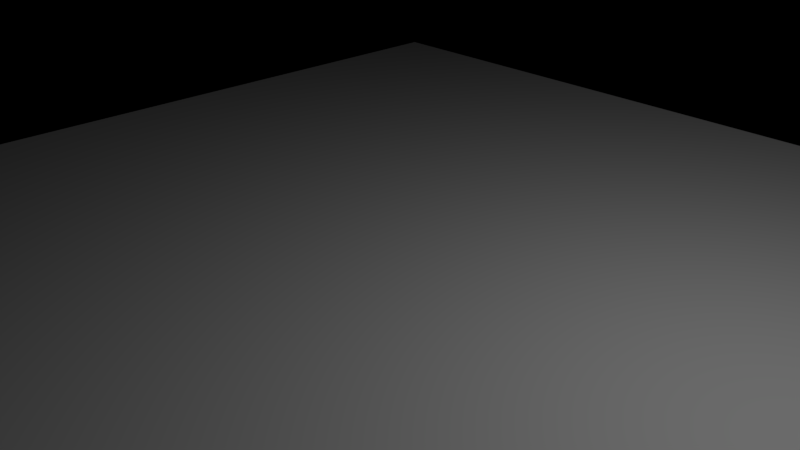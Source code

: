 # Source: success_4.blend  (saved by Blender 2.79.0; exported with 4.5.12 LTS)
import bpy
from mathutils import Matrix  # noqa: F401  (used for matrix-valued properties, if any)

bpy.ops.wm.read_factory_settings(use_empty=True)
scene = bpy.context.scene
scene.name = 'Scene'

# ---- collections
col_collection_1 = bpy.data.collections.new('Collection 1'); scene.collection.children.link(col_collection_1)

# ---- materials (node trees are filled in below, after node groups)
mat_membrane_mat = bpy.data.materials.new('Membrane_mat')
mat_membrane_mat.alpha_threshold = 0.0
mat_membrane_mat.roughness = 0.5
mat_glow_nuc_mat = bpy.data.materials.new('Glow_nuc_mat')
mat_glow_nuc_mat.alpha_threshold = 0.0
mat_glow_nuc_mat.roughness = 0.5
mat_nucleus_mat = bpy.data.materials.new('Nucleus_mat')
mat_nucleus_mat.alpha_threshold = 0.0
mat_nucleus_mat.diffuse_color = (0.8, 0.5672, 0.3898, 1.0)
mat_nucleus_mat.roughness = 0.5
mat_nucleus_mat.line_color = (0.0, 0.0, 0.0, 1.0)

# ---- material node trees
mat_membrane_mat.use_nodes = True; mat_membrane_mat.node_tree.nodes.clear()
_N = mat_membrane_mat.node_tree.nodes; _L = mat_membrane_mat.node_tree.links
n0 = _N.new('ShaderNodeBsdfTranslucent'); n0.name = 'Translucent BSDF'; n0.location = (-199, 417)
n1 = _N.new('ShaderNodeBsdfTransparent'); n1.name = 'Transparent BSDF'; n1.location = (-105, 286)
n1.inputs[0].default_value = (1.0, 0.9729, 0.8212, 1.0)
n2 = _N.new('ShaderNodeMixShader'); n2.name = 'Mix Shader'; n2.location = (255, 322)
n3 = _N.new('ShaderNodeLayerWeight'); n3.name = 'Layer Weight'; n3.location = (79, 396)
n4 = _N.new('ShaderNodeBsdfAnisotropic'); n4.name = 'Glossy BSDF'; n4.location = (55, 190)
n4.distribution = 'GGX'
n4.inputs[1].default_value = 0.3162
n5 = _N.new('ShaderNodeOutputMaterial'); n5.name = 'Material Output'; n5.location = (613, 434)
n6 = _N.new('ShaderNodeTexNoise'); n6.name = 'Noise Texture'; n6.location = (426, 261)
n6.inputs[2].default_value = 3.5
n6.inputs[3].default_value = 4.9
n6.inputs[8].default_value = 1.15
n7 = _N.new('ShaderNodeDisplacement'); n7.name = 'Displacement'; n7.location = (0, 0)
n7.inputs[1].default_value = 0.0
n7.inputs[2].default_value = 0.1
_L.new(n4.outputs[0], n2.inputs[2])
_L.new(n2.outputs[0], n5.inputs[0])
_L.new(n1.outputs[0], n2.inputs[1])
_L.new(n3.outputs[1], n2.inputs[0])
_L.new(n6.outputs[0], n7.inputs[0])
_L.new(n7.outputs[0], n5.inputs[2])
n5.is_active_output = True
mat_glow_nuc_mat.use_nodes = True; mat_glow_nuc_mat.node_tree.nodes.clear()
_N = mat_glow_nuc_mat.node_tree.nodes; _L = mat_glow_nuc_mat.node_tree.links
n0 = _N.new('ShaderNodeBsdfTranslucent'); n0.name = 'Translucent BSDF'; n0.location = (-199, 417)
n1 = _N.new('ShaderNodeLayerWeight'); n1.name = 'Layer Weight'; n1.location = (79, 396)
n1.inputs[0].default_value = 0.9
n2 = _N.new('ShaderNodeOutputMaterial'); n2.name = 'Material Output'; n2.location = (613, 434)
n3 = _N.new('ShaderNodeTexNoise'); n3.name = 'Noise Texture'; n3.location = (426, 261)
n3.inputs[2].default_value = 1.0
n3.inputs[3].default_value = 4.9
n3.inputs[8].default_value = 1.15
n4 = _N.new('ShaderNodeBsdfAnisotropic'); n4.name = 'Glossy BSDF'; n4.location = (-94, 188)
n4.distribution = 'GGX'
n4.inputs[0].default_value = (0.8714, 0.7758, 0.3372, 1.0)
n4.inputs[1].default_value = 0.3162
n5 = _N.new('ShaderNodeEmission'); n5.name = 'Emission'; n5.location = (103, 89)
n5.inputs[0].default_value = (0.8714, 0.7191, 0.141, 1.0)
n6 = _N.new('ShaderNodeMixShader'); n6.name = 'Mix Shader'; n6.location = (255, 322)
n7 = _N.new('ShaderNodeBsdfTransparent'); n7.name = 'Transparent BSDF'; n7.location = (-105, 286)
n7.inputs[0].default_value = (0.8691, 0.7742, 0.3371, 1.0)
n8 = _N.new('ShaderNodeDisplacement'); n8.name = 'Displacement'; n8.location = (0, 0)
n8.inputs[1].default_value = 0.0
n8.inputs[2].default_value = 0.1
_L.new(n6.outputs[0], n2.inputs[0])
_L.new(n1.outputs[1], n6.inputs[0])
_L.new(n5.outputs[0], n6.inputs[1])
_L.new(n7.outputs[0], n6.inputs[2])
_L.new(n3.outputs[0], n8.inputs[0])
_L.new(n8.outputs[0], n2.inputs[2])
n2.is_active_output = True
mat_nucleus_mat.use_nodes = True; mat_nucleus_mat.node_tree.nodes.clear()
_N = mat_nucleus_mat.node_tree.nodes; _L = mat_nucleus_mat.node_tree.links
n0 = _N.new('ShaderNodeTexNoise'); n0.name = 'Noise Texture'; n0.location = (228, 249)
n1 = _N.new('ShaderNodeOutputMaterial'); n1.name = 'Material Output'; n1.location = (430, 378)
n2 = _N.new('ShaderNodeBsdfDiffuse'); n2.name = 'Diffuse BSDF'; n2.location = (47, 379)
n2.inputs[0].default_value = (0.8, 0.5672, 0.3898, 1.0)
n2.inputs[1].default_value = 0.5167
n3 = _N.new('ShaderNodeDisplacement'); n3.name = 'Displacement'; n3.location = (0, 0)
n3.inputs[1].default_value = 0.0
n3.inputs[2].default_value = 0.1
_L.new(n2.outputs[0], n1.inputs[0])
_L.new(n0.outputs[0], n3.inputs[0])
_L.new(n3.outputs[0], n1.inputs[2])
n1.is_active_output = True

# ---- world
world_world = bpy.data.worlds.new('World'); scene.world = world_world
world_world.use_nodes = True; world_world.node_tree.nodes.clear()
_N = world_world.node_tree.nodes; _L = world_world.node_tree.links
n0 = _N.new('ShaderNodeOutputWorld'); n0.name = 'World Output'; n0.location = (300, 300)
n1 = _N.new('ShaderNodeBackground'); n1.name = 'Background'; n1.location = (100, 200)
_L.new(n1.outputs[0], n0.inputs[1])
n0.is_active_output = True
world_world.use_eevee_finite_volume = True
world_world.color = (0.196, 0.196, 0.196)
world_world.use_sun_shadow = False
world_world.sun_shadow_jitter_overblur = 0.0
world_world.cycles.sampling_method = 'MANUAL'

# ---- cameras
cam_camera = bpy.data.cameras.new('Camera')
cam_camera.clip_end = 100.0
cam_camera.lens = 35.0
cam_camera.sensor_width = 32.0
cam_camera.sensor_height = 18.0
cam_camera.ortho_scale = 7.314
cam_camera.dof.focus_distance = 0.0

# ---- lights
light_lamp = bpy.data.lights.new('Lamp', 'POINT')
light_lamp.transmission_factor = 0.0
light_lamp.cutoff_distance = 30.0
light_lamp.energy = 250.0
light_lamp.shadow_buffer_clip_start = 1.001
light_lamp.shadow_soft_size = 0.1
light_lamp.shadow_maximum_resolution = 0.006
light_lamp.use_absolute_resolution = True

# ---- meshes
me_plane = bpy.data.meshes.new('Plane')
me_plane.from_pydata([(-1.0, -1.0, 0.0), (1.0, -1.0, 0.0), (-1.0, 1.0, 0.0), (1.0, 1.0, 0.0)], [], [(0, 1, 3, 2)])
me_plane.use_remesh_preserve_volume = False
me_plane.use_remesh_preserve_attributes = False
me_plane.use_mirror_vertex_groups = False
me_plane.update()

# ---- objects
ob_plane = bpy.data.objects.new('Plane', me_plane)
ob_p1_mem = bpy.data.objects.new('P1_mem', None)
ob_p1_nuc = bpy.data.objects.new('P1_nuc', None)
ob_ab_mem = bpy.data.objects.new('AB_mem', None)
ob_ab_nuc = bpy.data.objects.new('AB_nuc', None)
ob_p0_mem = bpy.data.objects.new('P0_mem', None)
ob_p0_nuc = bpy.data.objects.new('P0_nuc', None)
ob_lamp = bpy.data.objects.new('Lamp', light_lamp)
ob_camera = bpy.data.objects.new('Camera', cam_camera)

# ---- transforms, parenting, visibility, modifiers, constraints
ob_plane.location = (0.0, 0.0, 0.0)
ob_plane.scale = (7.978, 7.978, 7.978)
ob_plane.lineart.crease_threshold = 0.0
ob_p1_mem.location = (0.0, 0.0, 0.0)
ob_p1_mem.empty_image_offset = (0.0, 0.0)
ob_p1_mem.lineart.crease_threshold = 0.0
ob_p1_nuc.location = (0.0, 0.0, 0.0)
ob_p1_nuc.empty_image_offset = (0.0, 0.0)
ob_p1_nuc.lineart.crease_threshold = 0.0
ob_ab_mem.location = (0.0, 0.0, 0.0)
ob_ab_mem.empty_image_offset = (0.0, 0.0)
ob_ab_mem.lineart.crease_threshold = 0.0
ob_ab_nuc.location = (0.0, 0.0, 0.0)
ob_ab_nuc.empty_image_offset = (0.0, 0.0)
ob_ab_nuc.lineart.crease_threshold = 0.0
ob_p0_mem.location = (0.0, 0.0, 0.0)
ob_p0_mem.empty_image_offset = (0.0, 0.0)
ob_p0_mem.lineart.crease_threshold = 0.0
ob_p0_nuc.location = (0.0, 0.0, 0.0)
ob_p0_nuc.empty_image_offset = (0.0, 0.0)
ob_p0_nuc.lineart.crease_threshold = 0.0
ob_lamp.location = (4.076, 1.005, 5.904)
ob_lamp.rotation_euler = (0.6503, 0.05522, 1.866)
ob_lamp.lock_rotations_4d = False
ob_lamp.empty_display_type = 'ARROWS'
ob_lamp.color = (0.0, 0.0, 0.0, 0.0)
ob_lamp.lineart.crease_threshold = 0.0
ob_camera.location = (6.015, -5.669, 5.109)
ob_camera.rotation_euler = (1.109, 4.011e-09, 0.8149)
ob_camera.lock_rotations_4d = False
ob_camera.empty_display_type = 'ARROWS'
ob_camera.color = (0.0, 0.0, 0.0, 0.0)
ob_camera.display_type = 'WIRE'
ob_camera.lineart.crease_threshold = 0.0

# ---- collection membership
col_collection_1.objects.link(ob_plane)
col_collection_1.objects.link(ob_p1_mem)
col_collection_1.objects.link(ob_p1_nuc)
col_collection_1.objects.link(ob_ab_mem)
col_collection_1.objects.link(ob_ab_nuc)
col_collection_1.objects.link(ob_p0_mem)
col_collection_1.objects.link(ob_p0_nuc)
col_collection_1.objects.link(ob_lamp)
col_collection_1.objects.link(ob_camera)

# ---- scene / render settings (as saved in the file)
scene.camera = ob_camera
scene.frame_start = 1; scene.frame_end = 250; scene.frame_set(1)
scene.render.engine = 'CYCLES'
scene.render.resolution_percentage = 50
scene.render.dither_intensity = 0.0
scene.cycles.use_denoising = False
scene.cycles.samples = 128
scene.cycles.sampling_pattern = 'TABULATED_SOBOL'
scene.cycles.use_adaptive_sampling = False
scene.cycles.use_light_tree = False
scene.cycles.caustics_reflective = False
scene.cycles.caustics_refractive = False
scene.cycles.blur_glossy = 5.5
scene.cycles.max_bounces = 6
scene.cycles.sample_clamp_indirect = 0.0
scene.view_settings.view_transform = 'Standard'
bpy.context.view_layer.update()
